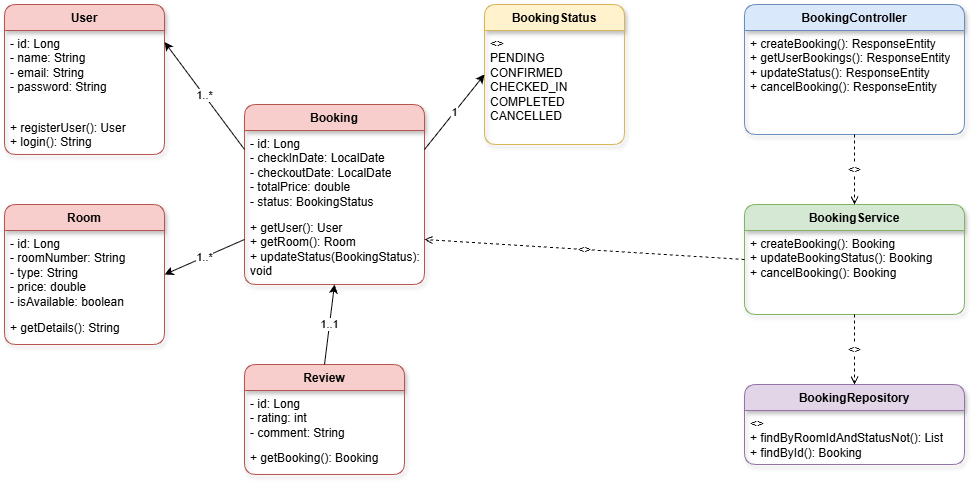

The diagram above was exported from draw.io. Its source (the exported page's mxGraphModel, read from the mxfile embedded in the PNG):
<mxGraphModel dx="1030" dy="562" grid="1" gridSize="10" guides="1" tooltips="1" connect="1" arrows="1" fold="1" page="1" pageScale="1" pageWidth="827" pageHeight="1169" background="light-dark(#FFFFFF,#00331A)" math="0" shadow="0">
  <root>
    <mxCell id="0" />
    <mxCell id="1" parent="0" />
    <mxCell id="HboblCpElf7vBj7OYiPT-1" parent="1" style="swimlane;fontStyle=1;align=center;verticalAlign=top;childLayout=stackLayout;horizontal=1;startSize=26;horizontalStack=0;resizeParent=1;resizeParentMax=0;resizeLast=0;collapsible=1;marginBottom=0;fillColor=#f8cecc;strokeColor=#b85450;shadow=1;rounded=1;" value="User" vertex="1">
      <mxGeometry height="150" width="160" x="370" y="120" as="geometry">
        <mxRectangle height="26" width="80" x="80" y="40" as="alternateBounds" />
      </mxGeometry>
    </mxCell>
    <mxCell id="HboblCpElf7vBj7OYiPT-2" parent="HboblCpElf7vBj7OYiPT-1" style="text;strokeColor=none;fillColor=none;align=left;verticalAlign=top;spacingLeft=4;spacingRight=4;overflow=hidden;rotatable=0;points=[[0,0.5],[1,0.5]];portConstraint=eastwest;whiteSpace=wrap;html=1;" value="- id: Long&#10;- name: String&#10;- email: String&#10;- password: String" vertex="1">
      <mxGeometry height="84" width="160" y="26" as="geometry" />
    </mxCell>
    <mxCell id="HboblCpElf7vBj7OYiPT-3" parent="HboblCpElf7vBj7OYiPT-1" style="text;strokeColor=none;fillColor=none;align=left;verticalAlign=top;spacingLeft=4;spacingRight=4;overflow=hidden;rotatable=0;points=[[0,0.5],[1,0.5]];portConstraint=eastwest;whiteSpace=wrap;html=1;" value="+ registerUser(): User&#10;+ login(): String" vertex="1">
      <mxGeometry height="40" width="160" y="110" as="geometry" />
    </mxCell>
    <mxCell id="HboblCpElf7vBj7OYiPT-4" parent="1" style="swimlane;fontStyle=1;align=center;verticalAlign=top;childLayout=stackLayout;horizontal=1;startSize=26;horizontalStack=0;resizeParent=1;resizeParentMax=0;resizeLast=0;collapsible=1;marginBottom=0;fillColor=#f8cecc;strokeColor=#b85450;shadow=1;rounded=1;" value="Room" vertex="1">
      <mxGeometry height="140" width="160" x="370" y="320" as="geometry" />
    </mxCell>
    <mxCell id="HboblCpElf7vBj7OYiPT-5" parent="HboblCpElf7vBj7OYiPT-4" style="text;strokeColor=none;fillColor=none;align=left;verticalAlign=top;spacingLeft=4;spacingRight=4;overflow=hidden;rotatable=0;points=[[0,0.5],[1,0.5]];portConstraint=eastwest;whiteSpace=wrap;html=1;" value="- id: Long&#10;- roomNumber: String&#10;- type: String&#10;- price: double&#10;- isAvailable: boolean" vertex="1">
      <mxGeometry height="84" width="160" y="26" as="geometry" />
    </mxCell>
    <mxCell id="HboblCpElf7vBj7OYiPT-6" parent="HboblCpElf7vBj7OYiPT-4" style="text;strokeColor=none;fillColor=none;align=left;verticalAlign=top;spacingLeft=4;spacingRight=4;overflow=hidden;rotatable=0;points=[[0,0.5],[1,0.5]];portConstraint=eastwest;whiteSpace=wrap;html=1;" value="+ getDetails(): String" vertex="1">
      <mxGeometry height="30" width="160" y="110" as="geometry" />
    </mxCell>
    <mxCell id="HboblCpElf7vBj7OYiPT-7" parent="1" style="swimlane;fontStyle=1;align=center;verticalAlign=top;childLayout=stackLayout;horizontal=1;startSize=26;horizontalStack=0;resizeParent=1;resizeParentMax=0;resizeLast=0;collapsible=1;marginBottom=0;fillColor=#f8cecc;strokeColor=#b85450;shadow=1;rounded=1;" value="Booking" vertex="1">
      <mxGeometry height="180" width="180" x="610" y="220" as="geometry" />
    </mxCell>
    <mxCell id="HboblCpElf7vBj7OYiPT-8" parent="HboblCpElf7vBj7OYiPT-7" style="text;strokeColor=none;fillColor=none;align=left;verticalAlign=top;spacingLeft=4;spacingRight=4;overflow=hidden;rotatable=0;points=[[0,0.5],[1,0.5]];portConstraint=eastwest;whiteSpace=wrap;html=1;" value="- id: Long&#10;- checkInDate: LocalDate&#10;- checkoutDate: LocalDate&#10;- totalPrice: double&#10;- status: BookingStatus" vertex="1">
      <mxGeometry height="84" width="180" y="26" as="geometry" />
    </mxCell>
    <mxCell id="HboblCpElf7vBj7OYiPT-9" parent="HboblCpElf7vBj7OYiPT-7" style="text;strokeColor=none;fillColor=none;align=left;verticalAlign=top;spacingLeft=4;spacingRight=4;overflow=hidden;rotatable=0;points=[[0,0.5],[1,0.5]];portConstraint=eastwest;whiteSpace=wrap;html=1;" value="+ getUser(): User&#10;+ getRoom(): Room&#10;+ updateStatus(BookingStatus): void" vertex="1">
      <mxGeometry height="70" width="180" y="110" as="geometry" />
    </mxCell>
    <mxCell id="HboblCpElf7vBj7OYiPT-10" parent="1" style="swimlane;fontStyle=1;align=center;verticalAlign=top;childLayout=stackLayout;horizontal=1;startSize=26;horizontalStack=0;resizeParent=1;resizeParentMax=0;resizeLast=0;collapsible=1;marginBottom=0;fillColor=#f8cecc;strokeColor=#b85450;shadow=1;rounded=1;" value="Review" vertex="1">
      <mxGeometry height="110" width="160" x="610" y="480" as="geometry" />
    </mxCell>
    <mxCell id="HboblCpElf7vBj7OYiPT-11" parent="HboblCpElf7vBj7OYiPT-10" style="text;strokeColor=none;fillColor=none;align=left;verticalAlign=top;spacingLeft=4;spacingRight=4;overflow=hidden;rotatable=0;points=[[0,0.5],[1,0.5]];portConstraint=eastwest;whiteSpace=wrap;html=1;" value="- id: Long&#10;- rating: int&#10;- comment: String" vertex="1">
      <mxGeometry height="54" width="160" y="26" as="geometry" />
    </mxCell>
    <mxCell id="HboblCpElf7vBj7OYiPT-12" parent="HboblCpElf7vBj7OYiPT-10" style="text;strokeColor=none;fillColor=none;align=left;verticalAlign=top;spacingLeft=4;spacingRight=4;overflow=hidden;rotatable=0;points=[[0,0.5],[1,0.5]];portConstraint=eastwest;whiteSpace=wrap;html=1;" value="+ getBooking(): Booking" vertex="1">
      <mxGeometry height="30" width="160" y="80" as="geometry" />
    </mxCell>
    <mxCell id="HboblCpElf7vBj7OYiPT-13" parent="1" style="swimlane;fontStyle=1;align=center;verticalAlign=top;childLayout=stackLayout;horizontal=1;startSize=26;horizontalStack=0;resizeParent=1;resizeParentMax=0;resizeLast=0;collapsible=1;marginBottom=0;fillColor=#fff2cc;strokeColor=#d6b656;shadow=1;rounded=1;" value="BookingStatus" vertex="1">
      <mxGeometry height="140" width="140" x="850" y="120" as="geometry" />
    </mxCell>
    <mxCell id="HboblCpElf7vBj7OYiPT-14" parent="HboblCpElf7vBj7OYiPT-13" style="text;strokeColor=none;fillColor=none;align=left;verticalAlign=top;spacingLeft=4;spacingRight=4;overflow=hidden;rotatable=0;points=[[0,0.5],[1,0.5]];portConstraint=eastwest;whiteSpace=wrap;html=1;" value="&lt;&lt;enumeration&gt;&gt;&#10;PENDING&#10;CONFIRMED&#10;CHECKED_IN&#10;COMPLETED&#10;CANCELLED" vertex="1">
      <mxGeometry height="114" width="140" y="26" as="geometry" />
    </mxCell>
    <mxCell id="HboblCpElf7vBj7OYiPT-15" parent="1" style="swimlane;fontStyle=1;align=center;verticalAlign=top;childLayout=stackLayout;horizontal=1;startSize=26;horizontalStack=0;resizeParent=1;resizeParentMax=0;resizeLast=0;collapsible=1;marginBottom=0;fillColor=#dae8fc;strokeColor=#6c8ebf;shadow=1;rounded=1;" value="BookingController" vertex="1">
      <mxGeometry height="130" width="220" x="1110" y="120" as="geometry" />
    </mxCell>
    <mxCell id="HboblCpElf7vBj7OYiPT-16" parent="HboblCpElf7vBj7OYiPT-15" style="text;strokeColor=none;fillColor=none;align=left;verticalAlign=top;spacingLeft=4;spacingRight=4;overflow=hidden;rotatable=0;points=[[0,0.5],[1,0.5]];portConstraint=eastwest;whiteSpace=wrap;html=1;" value="+ createBooking(): ResponseEntity&#10;+ getUserBookings(): ResponseEntity&#10;+ updateStatus(): ResponseEntity&#10;+ cancelBooking(): ResponseEntity" vertex="1">
      <mxGeometry height="104" width="220" y="26" as="geometry" />
    </mxCell>
    <mxCell id="HboblCpElf7vBj7OYiPT-17" parent="1" style="swimlane;fontStyle=1;align=center;verticalAlign=top;childLayout=stackLayout;horizontal=1;startSize=26;horizontalStack=0;resizeParent=1;resizeParentMax=0;resizeLast=0;collapsible=1;marginBottom=0;fillColor=#d5e8d4;strokeColor=#82b366;shadow=1;rounded=1;" value="BookingService" vertex="1">
      <mxGeometry height="110" width="220" x="1110" y="320" as="geometry" />
    </mxCell>
    <mxCell id="HboblCpElf7vBj7OYiPT-18" parent="HboblCpElf7vBj7OYiPT-17" style="text;strokeColor=none;fillColor=none;align=left;verticalAlign=top;spacingLeft=4;spacingRight=4;overflow=hidden;rotatable=0;points=[[0,0.5],[1,0.5]];portConstraint=eastwest;whiteSpace=wrap;html=1;" value="+ createBooking(): Booking&#10;+ updateBookingStatus(): Booking&#10;+ cancelBooking(): Booking" vertex="1">
      <mxGeometry height="84" width="220" y="26" as="geometry" />
    </mxCell>
    <mxCell id="HboblCpElf7vBj7OYiPT-19" parent="1" style="swimlane;fontStyle=1;align=center;verticalAlign=top;childLayout=stackLayout;horizontal=1;startSize=26;horizontalStack=0;resizeParent=1;resizeParentMax=0;resizeLast=0;collapsible=1;marginBottom=0;fillColor=#e1d5e7;strokeColor=#9673a6;shadow=1;rounded=1;" value="BookingRepository" vertex="1">
      <mxGeometry height="80" width="220" x="1110" y="500" as="geometry" />
    </mxCell>
    <mxCell id="HboblCpElf7vBj7OYiPT-20" parent="HboblCpElf7vBj7OYiPT-19" style="text;strokeColor=none;fillColor=none;align=left;verticalAlign=top;spacingLeft=4;spacingRight=4;overflow=hidden;rotatable=0;points=[[0,0.5],[1,0.5]];portConstraint=eastwest;whiteSpace=wrap;html=1;" value="&lt;&lt;interface&gt;&gt;&#10;+ findByRoomIdAndStatusNot(): List&#10;+ findById(): Booking" vertex="1">
      <mxGeometry height="54" width="220" y="26" as="geometry" />
    </mxCell>
    <mxCell id="HboblCpElf7vBj7OYiPT-21" edge="1" parent="1" source="HboblCpElf7vBj7OYiPT-7" style="endArrow=classic;html=1;rounded=0;exitX=0;exitY=0.25;exitDx=0;exitDy=0;entryX=1;entryY=0.25;entryDx=0;entryDy=0;" target="HboblCpElf7vBj7OYiPT-1" value="1..*">
      <mxGeometry height="50" relative="1" width="50" as="geometry">
        <mxPoint x="590" y="320" as="sourcePoint" />
        <mxPoint x="550" y="200" as="targetPoint" />
      </mxGeometry>
    </mxCell>
    <mxCell id="HboblCpElf7vBj7OYiPT-22" edge="1" parent="1" source="HboblCpElf7vBj7OYiPT-7" style="endArrow=classic;html=1;rounded=0;exitX=0;exitY=0.75;exitDx=0;exitDy=0;entryX=1;entryY=0.5;entryDx=0;entryDy=0;" target="HboblCpElf7vBj7OYiPT-4" value="1..*">
      <mxGeometry height="50" relative="1" width="50" as="geometry">
        <mxPoint x="590" y="400" as="sourcePoint" />
        <mxPoint x="550" y="380" as="targetPoint" />
      </mxGeometry>
    </mxCell>
    <mxCell id="HboblCpElf7vBj7OYiPT-23" edge="1" parent="1" source="HboblCpElf7vBj7OYiPT-7" style="endArrow=classic;html=1;rounded=0;exitX=1;exitY=0.25;exitDx=0;exitDy=0;entryX=0;entryY=0.5;entryDx=0;entryDy=0;" target="HboblCpElf7vBj7OYiPT-13" value="1">
      <mxGeometry height="50" relative="1" width="50" as="geometry">
        <mxPoint x="790" y="300" as="sourcePoint" />
        <mxPoint x="830" y="250" as="targetPoint" />
      </mxGeometry>
    </mxCell>
    <mxCell id="HboblCpElf7vBj7OYiPT-24" edge="1" parent="1" source="HboblCpElf7vBj7OYiPT-10" style="endArrow=classic;html=1;rounded=0;exitX=0.5;exitY=0;exitDx=0;exitDy=0;entryX=0.5;entryY=1;entryDx=0;entryDy=0;" target="HboblCpElf7vBj7OYiPT-7" value="1..1">
      <mxGeometry height="50" relative="1" width="50" as="geometry">
        <mxPoint x="690" y="460" as="sourcePoint" />
        <mxPoint x="690" y="400" as="targetPoint" />
      </mxGeometry>
    </mxCell>
    <mxCell id="HboblCpElf7vBj7OYiPT-25" edge="1" parent="1" source="HboblCpElf7vBj7OYiPT-15" style="endArrow=open;dashed=1;html=1;rounded=0;exitX=0.5;exitY=1;exitDx=0;exitDy=0;entryX=0.5;entryY=0;entryDx=0;entryDy=0;" target="HboblCpElf7vBj7OYiPT-17" value="&lt;&lt;uses&gt;&gt;">
      <mxGeometry height="50" relative="1" width="50" as="geometry">
        <mxPoint x="1220" y="300" as="sourcePoint" />
        <mxPoint x="1220" y="340" as="targetPoint" />
      </mxGeometry>
    </mxCell>
    <mxCell id="HboblCpElf7vBj7OYiPT-26" edge="1" parent="1" source="HboblCpElf7vBj7OYiPT-17" style="endArrow=open;dashed=1;html=1;rounded=0;exitX=0.5;exitY=1;exitDx=0;exitDy=0;entryX=0.5;entryY=0;entryDx=0;entryDy=0;" target="HboblCpElf7vBj7OYiPT-19" value="&lt;&lt;uses&gt;&gt;">
      <mxGeometry height="50" relative="1" width="50" as="geometry">
        <mxPoint x="1220" y="480" as="sourcePoint" />
        <mxPoint x="1220" y="520" as="targetPoint" />
      </mxGeometry>
    </mxCell>
    <mxCell id="HboblCpElf7vBj7OYiPT-27" edge="1" parent="1" source="HboblCpElf7vBj7OYiPT-17" style="endArrow=open;dashed=1;html=1;rounded=0;exitX=0;exitY=0.5;exitDx=0;exitDy=0;entryX=1;entryY=0.75;entryDx=0;entryDy=0;" target="HboblCpElf7vBj7OYiPT-7" value="&lt;&lt;creates&gt;&gt;">
      <mxGeometry height="50" relative="1" width="50" as="geometry">
        <mxPoint x="1010" y="380" as="sourcePoint" />
        <mxPoint x="810" y="400" as="targetPoint" />
      </mxGeometry>
    </mxCell>
  </root>
</mxGraphModel>